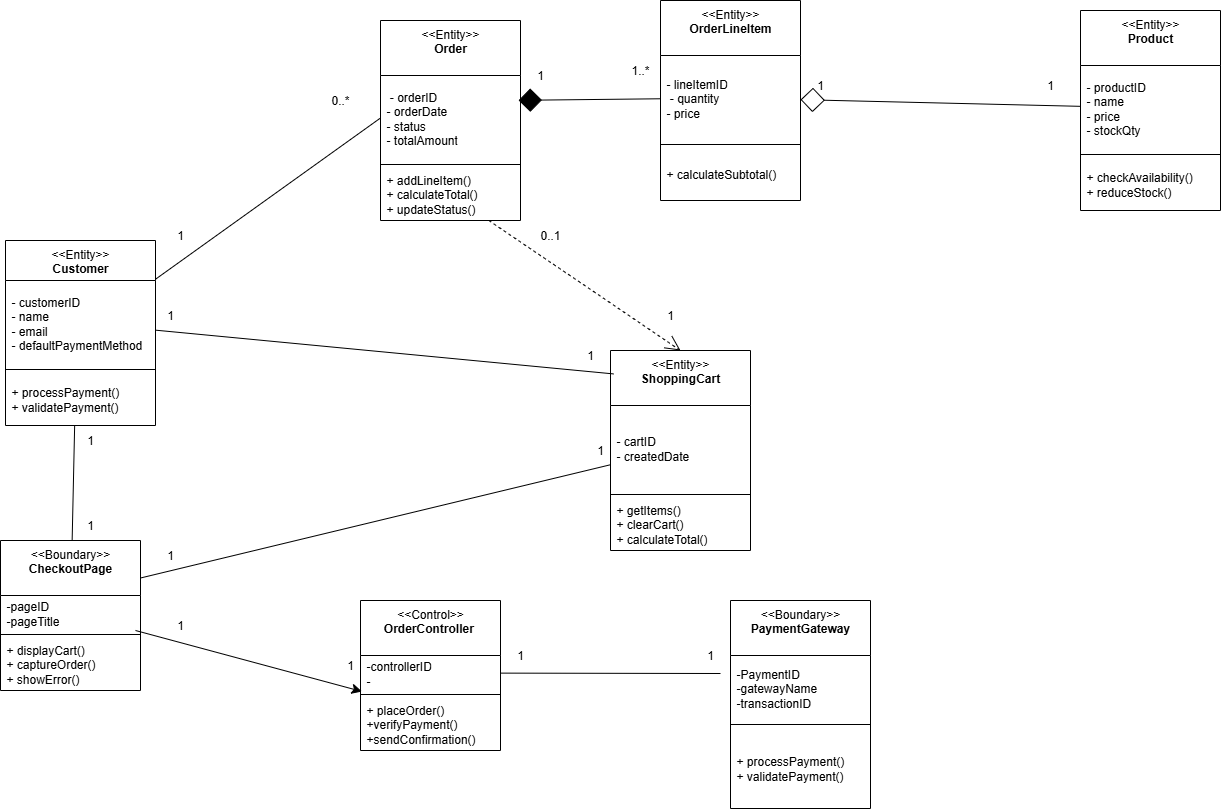

The diagram above was exported from draw.io. Its source (the exported page's mxGraphModel, read from the mxfile embedded in the PNG):
<mxGraphModel dx="1603" dy="945" grid="1" gridSize="10" guides="1" tooltips="1" connect="1" arrows="1" fold="1" page="1" pageScale="1" pageWidth="1100" pageHeight="850" math="0" shadow="0">
  <root>
    <mxCell id="0" />
    <mxCell id="1" parent="0" />
    <mxCell id="snofL6tCuyjJMRnqRNrH-5" value="&amp;lt;&amp;lt;Boundary&amp;gt;&amp;gt;&lt;br&gt;&lt;b&gt;CheckoutPage&lt;/b&gt;&lt;div&gt;&lt;br&gt;&lt;/div&gt;" style="swimlane;fontStyle=0;align=center;verticalAlign=top;childLayout=stackLayout;horizontal=1;startSize=55;horizontalStack=0;resizeParent=1;resizeParentMax=0;resizeLast=0;collapsible=0;marginBottom=0;html=1;whiteSpace=wrap;" vertex="1" parent="1">
      <mxGeometry x="120" y="590" width="140" height="150" as="geometry" />
    </mxCell>
    <mxCell id="snofL6tCuyjJMRnqRNrH-7" value="-pageID&lt;div&gt;-pageTitle&lt;/div&gt;" style="text;html=1;strokeColor=none;fillColor=none;align=left;verticalAlign=middle;spacingLeft=4;spacingRight=4;overflow=hidden;rotatable=0;points=[[0,0.5],[1,0.5]];portConstraint=eastwest;whiteSpace=wrap;" vertex="1" parent="snofL6tCuyjJMRnqRNrH-5">
      <mxGeometry y="55" width="140" height="35" as="geometry" />
    </mxCell>
    <mxCell id="snofL6tCuyjJMRnqRNrH-10" value="" style="line;strokeWidth=1;fillColor=none;align=left;verticalAlign=middle;spacingTop=-1;spacingLeft=3;spacingRight=3;rotatable=0;labelPosition=right;points=[];portConstraint=eastwest;" vertex="1" parent="snofL6tCuyjJMRnqRNrH-5">
      <mxGeometry y="90" width="140" height="8" as="geometry" />
    </mxCell>
    <mxCell id="snofL6tCuyjJMRnqRNrH-12" value="+ displayCart()&amp;nbsp;&lt;br&gt;+ captureOrder()&amp;nbsp;&lt;br&gt;+ showError()" style="text;html=1;strokeColor=none;fillColor=none;align=left;verticalAlign=middle;spacingLeft=4;spacingRight=4;overflow=hidden;rotatable=0;points=[[0,0.5],[1,0.5]];portConstraint=eastwest;whiteSpace=wrap;" vertex="1" parent="snofL6tCuyjJMRnqRNrH-5">
      <mxGeometry y="98" width="140" height="52" as="geometry" />
    </mxCell>
    <mxCell id="snofL6tCuyjJMRnqRNrH-13" value="&amp;lt;&amp;lt;Boundary&amp;gt;&amp;gt;&lt;br&gt;&lt;b&gt;PaymentGateway&lt;/b&gt;&lt;div&gt;&lt;br&gt;&lt;/div&gt;" style="swimlane;fontStyle=0;align=center;verticalAlign=top;childLayout=stackLayout;horizontal=1;startSize=55;horizontalStack=0;resizeParent=1;resizeParentMax=0;resizeLast=0;collapsible=0;marginBottom=0;html=1;whiteSpace=wrap;" vertex="1" parent="1">
      <mxGeometry x="850" y="650" width="140" height="208" as="geometry" />
    </mxCell>
    <mxCell id="snofL6tCuyjJMRnqRNrH-14" value="-PaymentID&lt;div&gt;-gatewayName&lt;div&gt;-transactionID&lt;/div&gt;&lt;/div&gt;" style="text;html=1;strokeColor=none;fillColor=none;align=left;verticalAlign=middle;spacingLeft=4;spacingRight=4;overflow=hidden;rotatable=0;points=[[0,0.5],[1,0.5]];portConstraint=eastwest;whiteSpace=wrap;" vertex="1" parent="snofL6tCuyjJMRnqRNrH-13">
      <mxGeometry y="55" width="140" height="65" as="geometry" />
    </mxCell>
    <mxCell id="snofL6tCuyjJMRnqRNrH-16" value="" style="line;strokeWidth=1;fillColor=none;align=left;verticalAlign=middle;spacingTop=-1;spacingLeft=3;spacingRight=3;rotatable=0;labelPosition=right;points=[];portConstraint=eastwest;" vertex="1" parent="snofL6tCuyjJMRnqRNrH-13">
      <mxGeometry y="120" width="140" height="8" as="geometry" />
    </mxCell>
    <mxCell id="snofL6tCuyjJMRnqRNrH-17" value="+ processPayment()&amp;nbsp;&amp;nbsp;&lt;div&gt;+ validatePayment()&lt;/div&gt;" style="text;html=1;strokeColor=none;fillColor=none;align=left;verticalAlign=middle;spacingLeft=4;spacingRight=4;overflow=hidden;rotatable=0;points=[[0,0.5],[1,0.5]];portConstraint=eastwest;whiteSpace=wrap;" vertex="1" parent="snofL6tCuyjJMRnqRNrH-13">
      <mxGeometry y="128" width="140" height="80" as="geometry" />
    </mxCell>
    <mxCell id="snofL6tCuyjJMRnqRNrH-18" value="&amp;lt;&amp;lt;Control&amp;gt;&amp;gt;&lt;br&gt;&lt;b&gt;OrderController&lt;/b&gt;&amp;nbsp;&lt;br&gt;&lt;div&gt;&lt;br&gt;&lt;/div&gt;" style="swimlane;fontStyle=0;align=center;verticalAlign=top;childLayout=stackLayout;horizontal=1;startSize=55;horizontalStack=0;resizeParent=1;resizeParentMax=0;resizeLast=0;collapsible=0;marginBottom=0;html=1;whiteSpace=wrap;" vertex="1" parent="1">
      <mxGeometry x="480" y="650" width="140" height="150" as="geometry" />
    </mxCell>
    <mxCell id="snofL6tCuyjJMRnqRNrH-19" value="-controllerID&lt;div&gt;-&lt;/div&gt;" style="text;html=1;strokeColor=none;fillColor=none;align=left;verticalAlign=middle;spacingLeft=4;spacingRight=4;overflow=hidden;rotatable=0;points=[[0,0.5],[1,0.5]];portConstraint=eastwest;whiteSpace=wrap;" vertex="1" parent="snofL6tCuyjJMRnqRNrH-18">
      <mxGeometry y="55" width="140" height="35" as="geometry" />
    </mxCell>
    <mxCell id="snofL6tCuyjJMRnqRNrH-21" value="" style="line;strokeWidth=1;fillColor=none;align=left;verticalAlign=middle;spacingTop=-1;spacingLeft=3;spacingRight=3;rotatable=0;labelPosition=right;points=[];portConstraint=eastwest;" vertex="1" parent="snofL6tCuyjJMRnqRNrH-18">
      <mxGeometry y="90" width="140" height="8" as="geometry" />
    </mxCell>
    <mxCell id="snofL6tCuyjJMRnqRNrH-22" value="+ placeOrder()&amp;nbsp; +verifyPayment()&amp;nbsp; +sendConfirmation()" style="text;html=1;strokeColor=none;fillColor=none;align=left;verticalAlign=middle;spacingLeft=4;spacingRight=4;overflow=hidden;rotatable=0;points=[[0,0.5],[1,0.5]];portConstraint=eastwest;whiteSpace=wrap;" vertex="1" parent="snofL6tCuyjJMRnqRNrH-18">
      <mxGeometry y="98" width="140" height="52" as="geometry" />
    </mxCell>
    <mxCell id="snofL6tCuyjJMRnqRNrH-47" style="edgeStyle=none;curved=1;rounded=0;orthogonalLoop=1;jettySize=auto;html=1;entryX=0;entryY=0.5;entryDx=0;entryDy=0;fontSize=12;startSize=8;endSize=8;endArrow=none;endFill=0;" edge="1" parent="1" source="snofL6tCuyjJMRnqRNrH-23" target="snofL6tCuyjJMRnqRNrH-29">
      <mxGeometry relative="1" as="geometry" />
    </mxCell>
    <mxCell id="snofL6tCuyjJMRnqRNrH-23" value="&amp;lt;&amp;lt;Entity&amp;gt;&amp;gt;&lt;br&gt;&lt;b&gt;Customer&lt;/b&gt;&lt;br&gt;&lt;div&gt;&lt;br&gt;&lt;/div&gt;" style="swimlane;fontStyle=0;align=center;verticalAlign=top;childLayout=stackLayout;horizontal=1;startSize=40;horizontalStack=0;resizeParent=1;resizeParentMax=0;resizeLast=0;collapsible=0;marginBottom=0;html=1;whiteSpace=wrap;" vertex="1" parent="1">
      <mxGeometry x="125" y="290" width="150" height="185" as="geometry" />
    </mxCell>
    <mxCell id="snofL6tCuyjJMRnqRNrH-24" value="- customerID&amp;nbsp;&lt;br&gt;- name&amp;nbsp;&lt;br&gt;- email&amp;nbsp;&lt;br&gt;- defaultPaymentMethod" style="text;html=1;strokeColor=none;fillColor=none;align=left;verticalAlign=middle;spacingLeft=4;spacingRight=4;overflow=hidden;rotatable=0;points=[[0,0.5],[1,0.5]];portConstraint=eastwest;whiteSpace=wrap;" vertex="1" parent="snofL6tCuyjJMRnqRNrH-23">
      <mxGeometry y="40" width="150" height="85" as="geometry" />
    </mxCell>
    <mxCell id="snofL6tCuyjJMRnqRNrH-26" value="" style="line;strokeWidth=1;fillColor=none;align=left;verticalAlign=middle;spacingTop=-1;spacingLeft=3;spacingRight=3;rotatable=0;labelPosition=right;points=[];portConstraint=eastwest;" vertex="1" parent="snofL6tCuyjJMRnqRNrH-23">
      <mxGeometry y="125" width="150" height="8" as="geometry" />
    </mxCell>
    <mxCell id="snofL6tCuyjJMRnqRNrH-27" value="+ processPayment()&amp;nbsp;&amp;nbsp;&lt;div&gt;+ validatePayment()&lt;/div&gt;" style="text;html=1;strokeColor=none;fillColor=none;align=left;verticalAlign=middle;spacingLeft=4;spacingRight=4;overflow=hidden;rotatable=0;points=[[0,0.5],[1,0.5]];portConstraint=eastwest;whiteSpace=wrap;" vertex="1" parent="snofL6tCuyjJMRnqRNrH-23">
      <mxGeometry y="133" width="150" height="52" as="geometry" />
    </mxCell>
    <mxCell id="snofL6tCuyjJMRnqRNrH-28" value="&amp;lt;&amp;lt;Entity&amp;gt;&amp;gt;&lt;br&gt;&lt;b&gt;Order&lt;/b&gt;&lt;br&gt;&lt;div&gt;&lt;br&gt;&lt;/div&gt;" style="swimlane;fontStyle=0;align=center;verticalAlign=top;childLayout=stackLayout;horizontal=1;startSize=55;horizontalStack=0;resizeParent=1;resizeParentMax=0;resizeLast=0;collapsible=0;marginBottom=0;html=1;whiteSpace=wrap;" vertex="1" parent="1">
      <mxGeometry x="500" y="70" width="140" height="200" as="geometry" />
    </mxCell>
    <mxCell id="snofL6tCuyjJMRnqRNrH-29" value="&amp;nbsp;- orderID&amp;nbsp;&lt;div&gt;- orderDate&amp;nbsp;&lt;/div&gt;&lt;div&gt;- status&amp;nbsp;&lt;/div&gt;&lt;div&gt;- totalAmount&lt;/div&gt;" style="text;html=1;strokeColor=none;fillColor=none;align=left;verticalAlign=middle;spacingLeft=4;spacingRight=4;overflow=hidden;rotatable=0;points=[[0,0.5],[1,0.5]];portConstraint=eastwest;whiteSpace=wrap;" vertex="1" parent="snofL6tCuyjJMRnqRNrH-28">
      <mxGeometry y="55" width="140" height="85" as="geometry" />
    </mxCell>
    <mxCell id="snofL6tCuyjJMRnqRNrH-30" value="" style="line;strokeWidth=1;fillColor=none;align=left;verticalAlign=middle;spacingTop=-1;spacingLeft=3;spacingRight=3;rotatable=0;labelPosition=right;points=[];portConstraint=eastwest;" vertex="1" parent="snofL6tCuyjJMRnqRNrH-28">
      <mxGeometry y="140" width="140" height="8" as="geometry" />
    </mxCell>
    <mxCell id="snofL6tCuyjJMRnqRNrH-31" value="+ addLineItem()&amp;nbsp;&lt;div&gt;+ calculateTotal()&amp;nbsp;&lt;div&gt;+ updateStatus()&lt;/div&gt;&lt;/div&gt;" style="text;html=1;strokeColor=none;fillColor=none;align=left;verticalAlign=middle;spacingLeft=4;spacingRight=4;overflow=hidden;rotatable=0;points=[[0,0.5],[1,0.5]];portConstraint=eastwest;whiteSpace=wrap;" vertex="1" parent="snofL6tCuyjJMRnqRNrH-28">
      <mxGeometry y="148" width="140" height="52" as="geometry" />
    </mxCell>
    <mxCell id="snofL6tCuyjJMRnqRNrH-32" value="&amp;lt;&amp;lt;Entity&amp;gt;&amp;gt;&lt;br&gt;&lt;b&gt;OrderLineItem&lt;/b&gt;&lt;br&gt;&lt;div&gt;&lt;br&gt;&lt;/div&gt;" style="swimlane;fontStyle=0;align=center;verticalAlign=top;childLayout=stackLayout;horizontal=1;startSize=55;horizontalStack=0;resizeParent=1;resizeParentMax=0;resizeLast=0;collapsible=0;marginBottom=0;html=1;whiteSpace=wrap;" vertex="1" parent="1">
      <mxGeometry x="780" y="50" width="140" height="200" as="geometry" />
    </mxCell>
    <mxCell id="snofL6tCuyjJMRnqRNrH-33" value="- lineItemID&lt;div&gt;&amp;nbsp;&lt;span style=&quot;background-color: transparent; color: light-dark(rgb(0, 0, 0), rgb(255, 255, 255));&quot;&gt;- quantity&amp;nbsp;&lt;/span&gt;&lt;/div&gt;&lt;div&gt;&lt;span style=&quot;background-color: transparent; color: light-dark(rgb(0, 0, 0), rgb(255, 255, 255));&quot;&gt;- price&lt;/span&gt;&lt;/div&gt;" style="text;html=1;strokeColor=none;fillColor=none;align=left;verticalAlign=middle;spacingLeft=4;spacingRight=4;overflow=hidden;rotatable=0;points=[[0,0.5],[1,0.5]];portConstraint=eastwest;whiteSpace=wrap;" vertex="1" parent="snofL6tCuyjJMRnqRNrH-32">
      <mxGeometry y="55" width="140" height="85" as="geometry" />
    </mxCell>
    <mxCell id="snofL6tCuyjJMRnqRNrH-34" value="" style="line;strokeWidth=1;fillColor=none;align=left;verticalAlign=middle;spacingTop=-1;spacingLeft=3;spacingRight=3;rotatable=0;labelPosition=right;points=[];portConstraint=eastwest;" vertex="1" parent="snofL6tCuyjJMRnqRNrH-32">
      <mxGeometry y="140" width="140" height="8" as="geometry" />
    </mxCell>
    <mxCell id="snofL6tCuyjJMRnqRNrH-35" value="+ calculateSubtotal()&amp;nbsp;" style="text;html=1;strokeColor=none;fillColor=none;align=left;verticalAlign=middle;spacingLeft=4;spacingRight=4;overflow=hidden;rotatable=0;points=[[0,0.5],[1,0.5]];portConstraint=eastwest;whiteSpace=wrap;" vertex="1" parent="snofL6tCuyjJMRnqRNrH-32">
      <mxGeometry y="148" width="140" height="52" as="geometry" />
    </mxCell>
    <mxCell id="snofL6tCuyjJMRnqRNrH-36" value="&amp;lt;&amp;lt;Entity&amp;gt;&amp;gt;&lt;br&gt;&lt;b&gt;ShoppingCart&lt;/b&gt;&lt;br&gt;&lt;div&gt;&lt;br&gt;&lt;/div&gt;" style="swimlane;fontStyle=0;align=center;verticalAlign=top;childLayout=stackLayout;horizontal=1;startSize=55;horizontalStack=0;resizeParent=1;resizeParentMax=0;resizeLast=0;collapsible=0;marginBottom=0;html=1;whiteSpace=wrap;" vertex="1" parent="1">
      <mxGeometry x="730" y="400" width="140" height="200" as="geometry" />
    </mxCell>
    <mxCell id="snofL6tCuyjJMRnqRNrH-37" value="- cartID&amp;nbsp;&lt;div&gt;- createdDate&amp;nbsp; &amp;nbsp; &amp;nbsp; &amp;nbsp; &amp;nbsp; &amp;nbsp;&amp;nbsp;&lt;/div&gt;" style="text;html=1;strokeColor=none;fillColor=none;align=left;verticalAlign=middle;spacingLeft=4;spacingRight=4;overflow=hidden;rotatable=0;points=[[0,0.5],[1,0.5]];portConstraint=eastwest;whiteSpace=wrap;" vertex="1" parent="snofL6tCuyjJMRnqRNrH-36">
      <mxGeometry y="55" width="140" height="85" as="geometry" />
    </mxCell>
    <mxCell id="snofL6tCuyjJMRnqRNrH-38" value="" style="line;strokeWidth=1;fillColor=none;align=left;verticalAlign=middle;spacingTop=-1;spacingLeft=3;spacingRight=3;rotatable=0;labelPosition=right;points=[];portConstraint=eastwest;" vertex="1" parent="snofL6tCuyjJMRnqRNrH-36">
      <mxGeometry y="140" width="140" height="8" as="geometry" />
    </mxCell>
    <mxCell id="snofL6tCuyjJMRnqRNrH-39" value="+ getItems()&amp;nbsp;&lt;div&gt;+ clearCart()&amp;nbsp;&lt;div&gt;+ calculateTotal()&lt;/div&gt;&lt;/div&gt;" style="text;html=1;strokeColor=none;fillColor=none;align=left;verticalAlign=middle;spacingLeft=4;spacingRight=4;overflow=hidden;rotatable=0;points=[[0,0.5],[1,0.5]];portConstraint=eastwest;whiteSpace=wrap;" vertex="1" parent="snofL6tCuyjJMRnqRNrH-36">
      <mxGeometry y="148" width="140" height="52" as="geometry" />
    </mxCell>
    <mxCell id="snofL6tCuyjJMRnqRNrH-40" value="&amp;lt;&amp;lt;Entity&amp;gt;&amp;gt;&lt;br&gt;&lt;b&gt;Product&lt;/b&gt;&lt;br&gt;&lt;div&gt;&lt;br&gt;&lt;/div&gt;" style="swimlane;fontStyle=0;align=center;verticalAlign=top;childLayout=stackLayout;horizontal=1;startSize=55;horizontalStack=0;resizeParent=1;resizeParentMax=0;resizeLast=0;collapsible=0;marginBottom=0;html=1;whiteSpace=wrap;" vertex="1" parent="1">
      <mxGeometry x="1200" y="60" width="140" height="200" as="geometry" />
    </mxCell>
    <mxCell id="snofL6tCuyjJMRnqRNrH-41" value="- productID&amp;nbsp;&lt;div&gt;- name&amp;nbsp;&lt;/div&gt;&lt;div&gt;- price&amp;nbsp;&lt;/div&gt;&lt;div&gt;- stockQty&lt;/div&gt;" style="text;html=1;strokeColor=none;fillColor=none;align=left;verticalAlign=middle;spacingLeft=4;spacingRight=4;overflow=hidden;rotatable=0;points=[[0,0.5],[1,0.5]];portConstraint=eastwest;whiteSpace=wrap;" vertex="1" parent="snofL6tCuyjJMRnqRNrH-40">
      <mxGeometry y="55" width="140" height="85" as="geometry" />
    </mxCell>
    <mxCell id="snofL6tCuyjJMRnqRNrH-42" value="" style="line;strokeWidth=1;fillColor=none;align=left;verticalAlign=middle;spacingTop=-1;spacingLeft=3;spacingRight=3;rotatable=0;labelPosition=right;points=[];portConstraint=eastwest;" vertex="1" parent="snofL6tCuyjJMRnqRNrH-40">
      <mxGeometry y="140" width="140" height="8" as="geometry" />
    </mxCell>
    <mxCell id="snofL6tCuyjJMRnqRNrH-43" value="+ checkAvailability()&amp;nbsp;&lt;br&gt;+ reduceStock()" style="text;html=1;strokeColor=none;fillColor=none;align=left;verticalAlign=middle;spacingLeft=4;spacingRight=4;overflow=hidden;rotatable=0;points=[[0,0.5],[1,0.5]];portConstraint=eastwest;whiteSpace=wrap;" vertex="1" parent="snofL6tCuyjJMRnqRNrH-40">
      <mxGeometry y="148" width="140" height="52" as="geometry" />
    </mxCell>
    <mxCell id="snofL6tCuyjJMRnqRNrH-48" value="" style="endArrow=none;html=1;rounded=0;fontSize=12;startSize=8;endSize=8;curved=1;entryX=0.461;entryY=1;entryDx=0;entryDy=0;entryPerimeter=0;endFill=0;" edge="1" parent="1" source="snofL6tCuyjJMRnqRNrH-5" target="snofL6tCuyjJMRnqRNrH-27">
      <mxGeometry width="50" height="50" relative="1" as="geometry">
        <mxPoint x="194" y="590" as="sourcePoint" />
        <mxPoint x="290" y="375" as="targetPoint" />
      </mxGeometry>
    </mxCell>
    <mxCell id="snofL6tCuyjJMRnqRNrH-50" style="edgeStyle=none;curved=1;rounded=0;orthogonalLoop=1;jettySize=auto;html=1;entryX=0.986;entryY=0.292;entryDx=0;entryDy=0;entryPerimeter=0;fontSize=12;startSize=8;endSize=21;endArrow=diamond;endFill=1;" edge="1" parent="1" source="snofL6tCuyjJMRnqRNrH-33" target="snofL6tCuyjJMRnqRNrH-29">
      <mxGeometry relative="1" as="geometry" />
    </mxCell>
    <mxCell id="snofL6tCuyjJMRnqRNrH-53" style="edgeStyle=none;curved=1;rounded=0;orthogonalLoop=1;jettySize=auto;html=1;entryX=0.021;entryY=0.117;entryDx=0;entryDy=0;entryPerimeter=0;fontSize=12;startSize=8;endSize=8;endArrow=none;endFill=0;" edge="1" parent="1" source="snofL6tCuyjJMRnqRNrH-24" target="snofL6tCuyjJMRnqRNrH-36">
      <mxGeometry relative="1" as="geometry" />
    </mxCell>
    <mxCell id="snofL6tCuyjJMRnqRNrH-54" style="edgeStyle=none;curved=1;rounded=0;orthogonalLoop=1;jettySize=auto;html=1;entryX=0.011;entryY=1.029;entryDx=0;entryDy=0;entryPerimeter=0;fontSize=12;startSize=8;endSize=8;" edge="1" parent="1" source="snofL6tCuyjJMRnqRNrH-7" target="snofL6tCuyjJMRnqRNrH-19">
      <mxGeometry relative="1" as="geometry" />
    </mxCell>
    <mxCell id="snofL6tCuyjJMRnqRNrH-55" style="edgeStyle=none;curved=1;rounded=0;orthogonalLoop=1;jettySize=auto;html=1;fontSize=12;startSize=8;endSize=8;endArrow=none;endFill=0;" edge="1" parent="1" source="snofL6tCuyjJMRnqRNrH-19">
      <mxGeometry relative="1" as="geometry">
        <mxPoint x="840" y="723" as="targetPoint" />
      </mxGeometry>
    </mxCell>
    <mxCell id="snofL6tCuyjJMRnqRNrH-56" style="edgeStyle=none;curved=1;rounded=0;orthogonalLoop=1;jettySize=auto;html=1;entryX=-0.005;entryY=0.699;entryDx=0;entryDy=0;entryPerimeter=0;fontSize=12;startSize=8;endSize=8;exitX=1;exitY=0.25;exitDx=0;exitDy=0;endArrow=none;endFill=0;" edge="1" parent="1" source="snofL6tCuyjJMRnqRNrH-5" target="snofL6tCuyjJMRnqRNrH-37">
      <mxGeometry relative="1" as="geometry" />
    </mxCell>
    <mxCell id="snofL6tCuyjJMRnqRNrH-58" style="edgeStyle=none;curved=1;rounded=0;orthogonalLoop=1;jettySize=auto;html=1;entryX=0.5;entryY=0;entryDx=0;entryDy=0;fontSize=12;startSize=8;endSize=13;dashed=1;endArrow=open;endFill=0;" edge="1" parent="1" source="snofL6tCuyjJMRnqRNrH-31" target="snofL6tCuyjJMRnqRNrH-36">
      <mxGeometry relative="1" as="geometry" />
    </mxCell>
    <mxCell id="snofL6tCuyjJMRnqRNrH-59" value="1" style="text;html=1;align=center;verticalAlign=middle;whiteSpace=wrap;rounded=0;" vertex="1" parent="1">
      <mxGeometry x="270" y="270" width="60" height="30" as="geometry" />
    </mxCell>
    <mxCell id="snofL6tCuyjJMRnqRNrH-61" value="0..*" style="text;html=1;align=center;verticalAlign=middle;whiteSpace=wrap;rounded=0;" vertex="1" parent="1">
      <mxGeometry x="430" y="135" width="60" height="30" as="geometry" />
    </mxCell>
    <mxCell id="snofL6tCuyjJMRnqRNrH-62" value="1" style="text;html=1;align=center;verticalAlign=middle;whiteSpace=wrap;rounded=0;" vertex="1" parent="1">
      <mxGeometry x="630" y="110" width="60" height="30" as="geometry" />
    </mxCell>
    <mxCell id="snofL6tCuyjJMRnqRNrH-63" value="1..*" style="text;html=1;align=center;verticalAlign=middle;whiteSpace=wrap;rounded=0;" vertex="1" parent="1">
      <mxGeometry x="730" y="105" width="60" height="30" as="geometry" />
    </mxCell>
    <mxCell id="snofL6tCuyjJMRnqRNrH-64" value="1" style="text;html=1;align=center;verticalAlign=middle;whiteSpace=wrap;rounded=0;" vertex="1" parent="1">
      <mxGeometry x="910" y="120" width="60" height="30" as="geometry" />
    </mxCell>
    <mxCell id="snofL6tCuyjJMRnqRNrH-65" value="1" style="text;html=1;align=center;verticalAlign=middle;whiteSpace=wrap;rounded=0;" vertex="1" parent="1">
      <mxGeometry x="1140" y="120" width="60" height="30" as="geometry" />
    </mxCell>
    <mxCell id="snofL6tCuyjJMRnqRNrH-68" value="1" style="text;html=1;align=center;verticalAlign=middle;whiteSpace=wrap;rounded=0;" vertex="1" parent="1">
      <mxGeometry x="260" y="350" width="60" height="30" as="geometry" />
    </mxCell>
    <mxCell id="snofL6tCuyjJMRnqRNrH-69" value="1" style="text;html=1;align=center;verticalAlign=middle;whiteSpace=wrap;rounded=0;" vertex="1" parent="1">
      <mxGeometry x="680" y="390" width="60" height="30" as="geometry" />
    </mxCell>
    <mxCell id="snofL6tCuyjJMRnqRNrH-70" value="1" style="text;html=1;align=center;verticalAlign=middle;whiteSpace=wrap;rounded=0;" vertex="1" parent="1">
      <mxGeometry x="440" y="700" width="60" height="30" as="geometry" />
    </mxCell>
    <mxCell id="snofL6tCuyjJMRnqRNrH-71" value="1" style="text;html=1;align=center;verticalAlign=middle;whiteSpace=wrap;rounded=0;" vertex="1" parent="1">
      <mxGeometry x="270" y="660" width="60" height="30" as="geometry" />
    </mxCell>
    <mxCell id="snofL6tCuyjJMRnqRNrH-72" value="1" style="text;html=1;align=center;verticalAlign=middle;whiteSpace=wrap;rounded=0;" vertex="1" parent="1">
      <mxGeometry x="610" y="690" width="60" height="30" as="geometry" />
    </mxCell>
    <mxCell id="snofL6tCuyjJMRnqRNrH-73" value="1" style="text;html=1;align=center;verticalAlign=middle;whiteSpace=wrap;rounded=0;" vertex="1" parent="1">
      <mxGeometry x="800" y="690" width="60" height="30" as="geometry" />
    </mxCell>
    <mxCell id="snofL6tCuyjJMRnqRNrH-74" style="edgeStyle=none;curved=1;rounded=0;orthogonalLoop=1;jettySize=auto;html=1;fontSize=12;startSize=8;endSize=22;endArrow=diamond;endFill=0;" edge="1" parent="1" source="snofL6tCuyjJMRnqRNrH-41" target="snofL6tCuyjJMRnqRNrH-33">
      <mxGeometry relative="1" as="geometry" />
    </mxCell>
    <mxCell id="snofL6tCuyjJMRnqRNrH-75" value="1" style="text;html=1;align=center;verticalAlign=middle;whiteSpace=wrap;rounded=0;" vertex="1" parent="1">
      <mxGeometry x="760" y="350" width="60" height="30" as="geometry" />
    </mxCell>
    <mxCell id="snofL6tCuyjJMRnqRNrH-76" value="0..1" style="text;html=1;align=center;verticalAlign=middle;whiteSpace=wrap;rounded=0;" vertex="1" parent="1">
      <mxGeometry x="640" y="270" width="60" height="30" as="geometry" />
    </mxCell>
    <mxCell id="snofL6tCuyjJMRnqRNrH-77" value="1" style="text;html=1;align=center;verticalAlign=middle;whiteSpace=wrap;rounded=0;" vertex="1" parent="1">
      <mxGeometry x="260" y="590" width="60" height="30" as="geometry" />
    </mxCell>
    <mxCell id="snofL6tCuyjJMRnqRNrH-78" value="1" style="text;html=1;align=center;verticalAlign=middle;whiteSpace=wrap;rounded=0;" vertex="1" parent="1">
      <mxGeometry x="690" y="485" width="60" height="30" as="geometry" />
    </mxCell>
    <mxCell id="snofL6tCuyjJMRnqRNrH-79" value="1" style="text;html=1;align=center;verticalAlign=middle;whiteSpace=wrap;rounded=0;" vertex="1" parent="1">
      <mxGeometry x="180" y="475" width="60" height="30" as="geometry" />
    </mxCell>
    <mxCell id="snofL6tCuyjJMRnqRNrH-80" value="1" style="text;html=1;align=center;verticalAlign=middle;whiteSpace=wrap;rounded=0;" vertex="1" parent="1">
      <mxGeometry x="180" y="560" width="60" height="30" as="geometry" />
    </mxCell>
  </root>
</mxGraphModel>